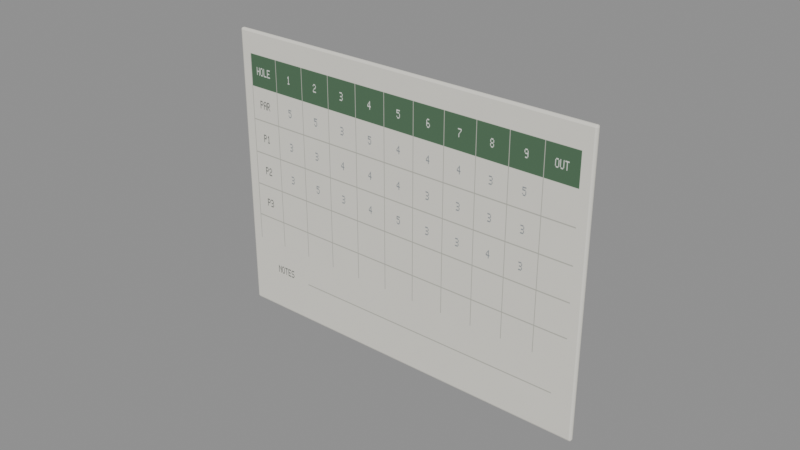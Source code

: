 # Source: pf_scorecard_mini.blend  (saved by Blender 5.1.30; exported with 4.5.12 LTS)
import bpy
from mathutils import Matrix  # noqa: F401  (used for matrix-valued properties, if any)

bpy.ops.wm.read_factory_settings(use_empty=True)
scene = bpy.context.scene
scene.name = 'Scene'

# ---- images (referenced by path relative to the original .blend; pixels are not part of the script)
import os
ASSET_DIR = os.environ.get("B2B_ASSET_DIR", "")  # directory of the original .blend (textures are referenced by path, not embedded)
HERE = os.path.dirname(os.path.abspath(__file__))  # packed textures are extracted next to this script under _unpacked/

def load_image(name, relpath, width, height, colorspace="sRGB"):
    """Load a texture the original file referenced (path relative to the .blend, or extracted next to this script)."""
    p = next((c for c in (os.path.join(HERE, relpath), os.path.join(ASSET_DIR, relpath)) if relpath and os.path.exists(c)), "")
    if p:
        img = bpy.data.images.load(p, check_existing=True)
        img.name = name
    else:  # same state as the original file: an image datablock whose file is absent (Cycles renders it pink)
        img = bpy.data.images.new(name, width, height)
        img.source = "FILE"
        img.filepath = "//" + (relpath or name)
    img.colorspace_settings.name = colorspace
    return img
img_minicard = load_image('MiniCard', '_unpacked/MiniCard.7dec8a86.png', 1024, 512, 'sRGB')

# ---- materials (node trees are filled in below, after node groups)
mat_m_minicard = bpy.data.materials.new('M_MiniCard')
mat_m_collision = bpy.data.materials.new('M_Collision')
mat_m_collision.surface_render_method = 'BLENDED'
mat_m_collision.blend_method = 'BLEND'
mat_m_collision.diffuse_color = (1.0, 0.0, 1.0, 0.0)

# ---- node groups
ng_smooth_by_angle = bpy.data.node_groups.new('Smooth by Angle', 'GeometryNodeTree')
_s = ng_smooth_by_angle.interface.new_socket(name='Mesh', in_out='OUTPUT', socket_type='NodeSocketGeometry')
_s = ng_smooth_by_angle.interface.new_socket(name='Mesh', in_out='INPUT', socket_type='NodeSocketGeometry')
_s = ng_smooth_by_angle.interface.new_socket(name='Angle', in_out='INPUT', socket_type='NodeSocketFloat')
_s.subtype = 'ANGLE'
_s.default_value = 0.5236
_s.min_value = 0.0
_s.max_value = 3.142
_s.description = 'Maximum face angle for smooth edges'
_s = ng_smooth_by_angle.interface.new_socket(name='Ignore Sharpness', in_out='INPUT', socket_type='NodeSocketBool')
_s.force_non_field = True
ng_smooth_by_angle.is_modifier = True
_N = ng_smooth_by_angle.nodes; _L = ng_smooth_by_angle.links
n0 = _N.new('GeometryNodeSetShadeSmooth'); n0.name = 'Set Shade Smooth'; n0.location = (120, -80)
n0.domain = 'EDGE'
n1 = _N.new('GeometryNodeSetShadeSmooth'); n1.name = 'Set Shade Smooth.001'; n1.location = (300, -80)
n2 = _N.new('NodeGroupOutput'); n2.name = 'Group Output'; n2.location = (480, -80)
n3 = _N.new('GeometryNodeInputMeshEdgeAngle'); n3.name = 'Edge Angle'; n3.location = (-440, -240)
n4 = _N.new('NodeGroupInput'); n4.name = 'Group Input'; n4.location = (-80, -80)
n5 = _N.new('GeometryNodeInputEdgeSmooth'); n5.name = 'Is Edge Smooth'; n5.location = (-260, -120)
n6 = _N.new('GeometryNodeInputShadeSmooth'); n6.name = 'Is Shade Smooth'; n6.location = (-440, -397)
n7 = _N.new('FunctionNodeCompare'); n7.name = 'Compare'; n7.location = (-260, -260)
n7.operation = 'LESS_EQUAL'
n7.inputs[6].default_value = (0.0, 0.0, 0.0, 0.0)
n7.inputs[7].default_value = (0.0, 0.0, 0.0, 0.0)
n8 = _N.new('FunctionNodeBooleanMath'); n8.name = 'Boolean Math.001'; n8.location = (-80, -260)
n9 = _N.new('NodeGroupInput'); n9.name = 'Group Input.001'; n9.location = (-440, -329)
n10 = _N.new('NodeGroupInput'); n10.name = 'Group Input.002'; n10.location = (-259, -189)
n11 = _N.new('FunctionNodeBooleanMath'); n11.name = 'Boolean Math'; n11.location = (-80, -149)
n11.operation = 'OR'
n12 = _N.new('FunctionNodeBooleanMath'); n12.name = 'Boolean Math.002'; n12.location = (-260, -380)
n12.operation = 'OR'
n13 = _N.new('NodeGroupInput'); n13.name = 'Group Input.003'; n13.location = (-440, -460)
_L.new(n3.outputs[0], n7.inputs[0])
_L.new(n1.outputs[0], n2.inputs[0])
_L.new(n9.outputs[1], n7.inputs[1])
_L.new(n7.outputs[0], n8.inputs[0])
_L.new(n4.outputs[0], n0.inputs[0])
_L.new(n0.outputs[0], n1.inputs[0])
_L.new(n8.outputs[0], n0.inputs[2])
_L.new(n10.outputs[2], n11.inputs[1])
_L.new(n5.outputs[0], n11.inputs[0])
_L.new(n11.outputs[0], n0.inputs[1])
_L.new(n13.outputs[2], n12.inputs[1])
_L.new(n6.outputs[0], n12.inputs[0])
_L.new(n12.outputs[0], n8.inputs[1])
n2.is_active_output = True

# ---- material node trees
mat_m_minicard.use_nodes = True; mat_m_minicard.node_tree.nodes.clear()
_N = mat_m_minicard.node_tree.nodes; _L = mat_m_minicard.node_tree.links
n0 = _N.new('ShaderNodeBsdfPrincipled'); n0.name = 'Principled BSDF'; n0.location = (-200, 100)
n0.inputs[2].default_value = 0.62
n1 = _N.new('ShaderNodeOutputMaterial'); n1.name = 'Material Output'; n1.location = (200, 100)
n2 = _N.new('ShaderNodeTexImage'); n2.name = 'Image Texture'; n2.location = (0, 0)
n2.image = img_minicard
_L.new(n0.outputs[0], n1.inputs[0])
_L.new(n2.outputs[0], n0.inputs[0])
n1.is_active_output = True
mat_m_collision.use_nodes = True; mat_m_collision.node_tree.nodes.clear()
_N = mat_m_collision.node_tree.nodes; _L = mat_m_collision.node_tree.links
n0 = _N.new('ShaderNodeBsdfPrincipled'); n0.name = 'Principled BSDF'; n0.location = (-200, 100)
n0.inputs[0].default_value = (1.0, 0.0, 1.0, 1.0)
n0.inputs[2].default_value = 1.0
n0.inputs[4].default_value = 0.0
n1 = _N.new('ShaderNodeOutputMaterial'); n1.name = 'Material Output'; n1.location = (200, 100)
_L.new(n0.outputs[0], n1.inputs[0])
n1.is_active_output = True

# ---- meshes
me_pf_scorecard_mini_card = bpy.data.meshes.new('pf_scorecard_mini_card')
me_pf_scorecard_mini_card.from_pydata([(-0.0619, -0.0002, -0.0475), (-0.0619, -0.0008, -0.0469), (-0.0625, -0.0002, -0.0469), (-0.0619, -0.0006243, -0.04732), (-0.06225, -0.0005464, -0.04725), (-0.06232, -0.0006243, -0.0469), (-0.06232, -0.0002, -0.04732), (-0.0619, -0.0008, 0.0469), (-0.0619, -0.0002, 0.0475), (-0.0625, -0.0002, 0.0469), (-0.0619, -0.0006243, 0.04732), (-0.06225, -0.0005464, 0.04725), (-0.06232, -0.0002, 0.04732), (-0.06232, -0.0006243, 0.0469), (-0.0619, 0.0002, -0.0475), (-0.0625, 0.0002, -0.0469), (-0.0619, 0.0008, -0.0469), (-0.06232, 0.0002, -0.04732), (-0.06225, 0.0005464, -0.04725), (-0.06232, 0.0006243, -0.0469), (-0.0619, 0.0006243, -0.04732), (-0.0619, 0.0002, 0.0475), (-0.0619, 0.0008, 0.0469), (-0.0625, 0.0002, 0.0469), (-0.0619, 0.0006243, 0.04732), (-0.06225, 0.0005464, 0.04725), (-0.06232, 0.0006243, 0.0469), (-0.06232, 0.0002, 0.04732), (0.0619, -0.0002, -0.0475), (0.0625, -0.0002, -0.0469), (0.0619, -0.0008, -0.0469), (0.06232, -0.0002, -0.04732), (0.06225, -0.0005464, -0.04725), (0.06232, -0.0006243, -0.0469), (0.0619, -0.0006243, -0.04732), (0.0619, -0.0002, 0.0475), (0.0619, -0.0008, 0.0469), (0.0625, -0.0002, 0.0469), (0.0619, -0.0006243, 0.04732), (0.06225, -0.0005464, 0.04725), (0.06232, -0.0006243, 0.0469), (0.06232, -0.0002, 0.04732), (0.0619, 0.0002, -0.0475), (0.0619, 0.0008, -0.0469), (0.0625, 0.0002, -0.0469), (0.0619, 0.0006243, -0.04732), (0.06225, 0.0005464, -0.04725), (0.06232, 0.0006243, -0.0469), (0.06232, 0.0002, -0.04732), (0.0619, 0.0002, 0.0475), (0.0625, 0.0002, 0.0469), (0.0619, 0.0008, 0.0469), (0.06232, 0.0002, 0.04732), (0.06225, 0.0005464, 0.04725), (0.06232, 0.0006243, 0.0469), (0.0619, 0.0006243, 0.04732)], [], [(0, 3, 4, 6), (1, 5, 4, 3), (2, 6, 4, 5), (7, 10, 11, 13), (8, 12, 11, 10), (9, 13, 11, 12), (14, 17, 18, 20), (15, 19, 18, 17), (16, 20, 18, 19), (21, 24, 25, 27), (22, 26, 25, 24), (23, 27, 25, 26), (28, 31, 32, 34), (29, 33, 32, 31), (30, 34, 32, 33), (35, 38, 39, 41), (36, 40, 39, 38), (37, 41, 39, 40), (42, 45, 46, 48), (43, 47, 46, 45), (44, 48, 46, 47), (49, 52, 53, 55), (50, 54, 53, 52), (51, 55, 53, 54), (14, 0, 6, 17), (17, 6, 2, 15), (1, 7, 13, 5), (5, 13, 9, 2), (8, 21, 27, 12), (12, 27, 23, 9), (22, 16, 19, 26), (26, 19, 15, 23), (42, 14, 20, 45), (45, 20, 16, 43), (21, 49, 55, 24), (24, 55, 51, 22), (50, 44, 47, 54), (54, 47, 43, 51), (28, 42, 48, 31), (31, 48, 44, 29), (49, 35, 41, 52), (52, 41, 37, 50), (36, 30, 33, 40), (40, 33, 29, 37), (0, 28, 34, 3), (3, 34, 30, 1), (35, 8, 10, 38), (38, 10, 7, 36), (14, 42, 28, 0), (2, 9, 23, 15), (30, 36, 7, 1), (49, 21, 8, 35), (16, 22, 51, 43), (44, 50, 37, 29)])
_uv = me_pf_scorecard_mini_card.uv_layers.new(name='UVMap')
_uv.uv.foreach_set('vector', [9.6e-05, 0.0075, 0.002448, 3.263e-09, 2.029e-05, 0.001335, 0.0, 0.0075, 0.0048, 0.006316, 0.0, 0.006316, 2.029e-05, 0.001335, 0.002448, 3.263e-09, 0.0125, 0.0001263, 0.0125, 1.255e-10, 0.01683, 1.255e-10, 0.02, 0.0001263, 0.0048, 0.9937, 0.0048, 1.0, 0.002029, 1.0, 0.0, 0.9937, 9.6e-05, 0.0075, 0.0, 0.0075, 0.0, 0.00317, 9.6e-05, 2.526e-10, 0.0125, 0.01987, 0.02, 0.01987, 0.02, 0.01995, 0.0125, 0.02, 9.6e-05, 0.0125, 0.0, 0.0125, 0.0, 0.01683, 9.6e-05, 0.02, 0.0075, 0.0001263, 2.526e-10, 0.0001263, 2.526e-10, 5.339e-05, 0.0075, 1.255e-10, 0.9952, 0.006316, 0.9952, 6.274e-09, 0.998, 6.274e-09, 1.0, 0.006316, 9.6e-05, 0.0125, 9.6e-05, 0.02, 0.001605, 0.02, 0.00375, 0.01625, 0.9952, 0.9937, 1.0, 0.9937, 1.0, 0.9973, 0.9952, 1.0, 0.0075, 0.01987, 0.00375, 0.01625, 0.001605, 0.02, 2.526e-10, 0.01987, 0.0199, 0.0075, 0.02, 0.0075, 0.02, 0.00317, 0.0199, 2.526e-10, 0.0075, 0.0001263, 2.526e-10, 0.0001263, 2.526e-10, 5.339e-05, 0.0075, 1.255e-10, 0.9952, 0.006316, 0.9952, 6.274e-09, 0.998, 6.274e-09, 1.0, 0.006316, 0.0199, 0.0075, 0.0199, 2.526e-10, 0.01996, 2.526e-10, 0.02, 0.0075, 0.9952, 0.9937, 1.0, 0.9937, 1.0, 0.9973, 0.9952, 1.0, 0.0075, 0.01987, 0.0075, 0.02, 0.00317, 0.02, 2.526e-10, 0.01987, 0.0199, 0.0125, 0.0199, 0.02, 0.01996, 0.02, 0.02, 0.0125, 0.0048, 0.006316, 0.0, 0.006316, 0.0, 0.002669, 0.0048, 6.274e-09, 0.0125, 0.0001263, 0.0125, 1.255e-10, 0.01683, 1.255e-10, 0.02, 0.0001263, 0.0199, 0.0125, 0.01625, 0.01625, 0.02, 0.01839, 0.0199, 0.02, 0.0125, 0.01987, 0.02, 0.01987, 0.02, 0.01839, 0.01625, 0.01625, 0.0048, 0.9937, 0.0048, 1.0, 0.002029, 1.0, 0.0, 0.9937, 9.6e-05, 0.0125, 9.6e-05, 0.0075, 0.0, 0.0075, 0.0, 0.0125, 0.0075, 1.255e-10, 0.0125, 1.255e-10, 0.0125, 0.0001263, 0.0075, 0.0001263, 0.0048, 0.006316, 0.0048, 0.9937, 0.0, 0.9937, 0.0, 0.006316, 0.02, 0.0001263, 0.02, 0.01987, 0.0125, 0.01987, 0.0125, 0.0001263, 9.6e-05, 0.0075, 9.6e-05, 0.0125, 0.00375, 0.01625, 0.0, 0.0075, 0.0125, 0.02, 0.00375, 0.01625, 0.0075, 0.01987, 0.0125, 0.01987, 0.9952, 0.9937, 0.9952, 0.006316, 1.0, 0.006316, 1.0, 0.9937, 2.526e-10, 0.01987, 2.526e-10, 0.0001263, 0.0075, 0.0001263, 0.0075, 0.01987, 0.0199, 0.0125, 9.6e-05, 0.0125, 9.6e-05, 0.02, 0.0199, 0.02, 0.0048, 6.274e-09, 0.9952, 6.274e-09, 0.9952, 0.006316, 0.0048, 0.006316, 9.6e-05, 0.0125, 0.0199, 0.0125, 0.0199, 0.02, 9.6e-05, 0.02, 0.9952, 1.0, 0.0048, 1.0, 0.0048, 0.9937, 0.9952, 0.9937, 0.0125, 0.01987, 0.0125, 0.0001263, 0.02, 0.0001263, 0.02, 0.01987, 0.0, 0.9937, 0.0, 0.006316, 0.0048, 0.006316, 0.0048, 0.9937, 0.0199, 0.0075, 0.0199, 0.0125, 0.02, 0.0125, 0.02, 0.0075, 0.0075, 1.255e-10, 0.0125, 1.255e-10, 0.0125, 0.0001263, 0.0075, 0.0001263, 0.0199, 0.0125, 0.0199, 0.0075, 0.02, 0.0075, 0.01625, 0.01625, 0.01625, 0.01625, 0.0075, 0.02, 0.0075, 0.01987, 0.0125, 0.01987, 0.9952, 0.9937, 0.9952, 0.006316, 1.0, 0.006316, 1.0, 0.9937, 2.526e-10, 0.01987, 2.526e-10, 0.0001263, 0.0075, 0.0001263, 0.0075, 0.01987, 9.6e-05, 0.0075, 0.0199, 0.0075, 0.0199, 2.526e-10, 0.002448, 3.263e-09, 0.002448, 3.263e-09, 0.9952, 6.274e-09, 0.9952, 0.006316, 0.0048, 0.006316, 0.0199, 0.0075, 9.6e-05, 0.0075, 9.6e-05, 2.526e-10, 0.0199, 2.526e-10, 0.9952, 1.0, 0.0048, 1.0, 0.0048, 0.9937, 0.9952, 0.9937, 9.6e-05, 0.0125, 0.0199, 0.0125, 0.0199, 0.0075, 9.6e-05, 0.0075, 0.0125, 0.0001263, 0.0125, 0.01987, 0.0075, 0.01987, 0.0075, 0.0001263, 0.9952, 0.006316, 0.9952, 0.9937, 0.0048, 0.9937, 0.0048, 0.006316, 0.0199, 0.0125, 9.6e-05, 0.0125, 9.6e-05, 0.0075, 0.0199, 0.0075, 0.9952, 0.006316, 0.9952, 0.9937, 0.0048, 0.9937, 0.0048, 0.006316, 0.0125, 0.0001263, 0.0125, 0.01987, 0.0075, 0.01987, 0.0075, 0.0001263])
me_pf_scorecard_mini_card.materials.append(mat_m_minicard)
me_pf_scorecard_mini_card.update()
me_cube = bpy.data.meshes.new('Cube')
me_cube.from_pydata([(-0.0625, -0.002, -0.0475), (-0.0625, -0.002, 0.0475), (-0.0625, 0.002, -0.0475), (-0.0625, 0.002, 0.0475), (0.0625, -0.002, -0.0475), (0.0625, -0.002, 0.0475), (0.0625, 0.002, -0.0475), (0.0625, 0.002, 0.0475)], [], [(0, 1, 3, 2), (2, 3, 7, 6), (6, 7, 5, 4), (4, 5, 1, 0), (2, 6, 4, 0), (7, 3, 1, 5)])
me_cube.polygons.foreach_set('use_smooth', [True] * 6)
_uv = me_cube.uv_layers.new(name='UVMap')
_uv.uv.foreach_set('vector', [0.375, 0.0, 0.625, 0.0, 0.625, 0.25, 0.375, 0.25, 0.375, 0.25, 0.625, 0.25, 0.625, 0.5, 0.375, 0.5, 0.375, 0.5, 0.625, 0.5, 0.625, 0.75, 0.375, 0.75, 0.375, 0.75, 0.625, 0.75, 0.625, 1.0, 0.375, 1.0, 0.125, 0.5, 0.375, 0.5, 0.375, 0.75, 0.125, 0.75, 0.625, 0.5, 0.875, 0.5, 0.875, 0.75, 0.625, 0.75])
me_cube.materials.append(mat_m_collision)
me_cube.update()

# ---- objects
ob_pf_scorecard_mini = bpy.data.objects.new('pf_scorecard_mini', None)
ob_pf_scorecard_mini_card = bpy.data.objects.new('pf_scorecard_mini_card', me_pf_scorecard_mini_card)
ob_col_pf_scorecard_mini = bpy.data.objects.new('COL_pf_scorecard_mini', me_cube)
ob_pickup_socket = bpy.data.objects.new('PICKUP_SOCKET', None)
ob_shelf_anchor = bpy.data.objects.new('SHELF_ANCHOR', None)

# ---- transforms, parenting, visibility, modifiers, constraints
ob_pf_scorecard_mini.location = (0.0, 0.0, 0.0)
ob_pf_scorecard_mini.empty_display_size = 0.1
ob_pf_scorecard_mini_card.parent = ob_pf_scorecard_mini
ob_pf_scorecard_mini_card.location = (0.0, 0.0, 0.0475)
ob_col_pf_scorecard_mini.parent = ob_pf_scorecard_mini
ob_col_pf_scorecard_mini.location = (0.0, 0.0, 0.0475)
ob_col_pf_scorecard_mini.hide_render = True
ob_col_pf_scorecard_mini.display_type = 'WIRE'
_m = ob_col_pf_scorecard_mini.modifiers.new('Smooth by Angle', 'NODES')
_m.node_group = ng_smooth_by_angle
_gi = [s.identifier for s in ng_smooth_by_angle.interface.items_tree if s.item_type == 'SOCKET' and s.in_out == 'INPUT']
_m[_gi[1]] = 0.6632  # 'Angle'
_m.use_pin_to_last = True
_m.show_group_selector = False
ob_pickup_socket.parent = ob_pf_scorecard_mini
ob_pickup_socket.location = (0.0, 0.0, 0.0475)
ob_pickup_socket.empty_display_type = 'ARROWS'
ob_pickup_socket.empty_display_size = 0.05
ob_shelf_anchor.parent = ob_pf_scorecard_mini
ob_shelf_anchor.location = (0.0, 0.0, 0.0)
ob_shelf_anchor.empty_display_type = 'ARROWS'
ob_shelf_anchor.empty_display_size = 0.05

# ---- collection membership
scene.collection.objects.link(ob_pf_scorecard_mini)
scene.collection.objects.link(ob_pf_scorecard_mini_card)
scene.collection.objects.link(ob_col_pf_scorecard_mini)
scene.collection.objects.link(ob_pickup_socket)
scene.collection.objects.link(ob_shelf_anchor)

# ---- scene / render settings (as saved in the file)
scene.frame_start = 1; scene.frame_end = 250; scene.frame_set(1)
scene.render.engine = 'BLENDER_EEVEE_NEXT'
scene.render.bake_bias = 0.0
scene.render.bake_samples = 0
scene.cycles.sampling_pattern = 'TABULATED_SOBOL'
scene.eevee.use_volume_custom_range = False
bpy.context.view_layer.update()

# ---- added for rendering (the .blend has no active camera and no usable light): camera, sun + grey world if the file has none
cam_auto = bpy.data.cameras.new('AutoCamera')
cam_auto.lens = 50.0
cam_auto.sensor_width = 36.0
cam_auto.clip_end = 1000.0
ob_auto_camera = bpy.data.objects.new('AutoCamera', cam_auto)
scene.collection.objects.link(ob_auto_camera)
ob_auto_camera.location = (0.185045, -0.222054, 0.195536)
ob_auto_camera.rotation_euler = (1.09748, -7.21219e-08, 0.694738)
scene.camera = ob_auto_camera
light_auto_sun = bpy.data.lights.new('AutoSun', 'SUN')
light_auto_sun.energy = 3.0
light_auto_sun.angle = 0.0523599
ob_auto_sun = bpy.data.objects.new('AutoSun', light_auto_sun)
scene.collection.objects.link(ob_auto_sun)
ob_auto_sun.rotation_euler = (0.872665, 0.174533, 0.523599)
if scene.world is None:
    world_auto = bpy.data.worlds.new('AutoWorld')
    world_auto.color = (0.3, 0.3, 0.3)
    scene.world = world_auto
bpy.context.view_layer.update()
